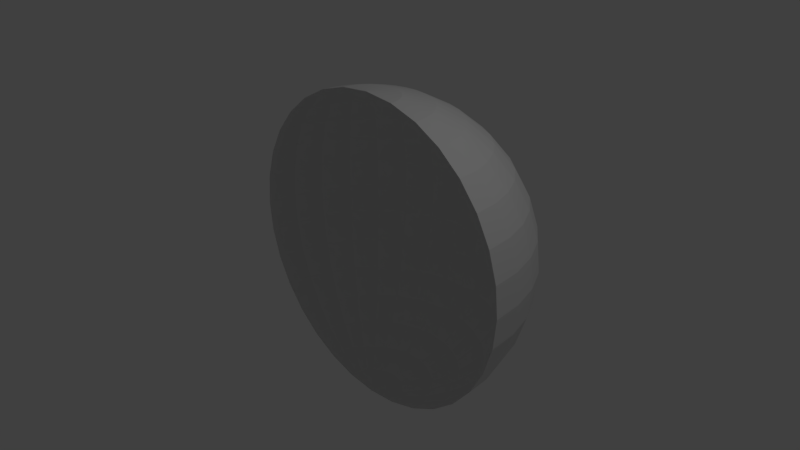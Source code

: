 # Source: invertHalfSphere.blend  (saved by Blender 2.79.0; exported with 4.5.12 LTS)
import bpy
from mathutils import Matrix  # noqa: F401  (used for matrix-valued properties, if any)

bpy.ops.wm.read_factory_settings(use_empty=True)
scene = bpy.context.scene
scene.name = 'Scene'

# ---- collections
col_collection_1 = bpy.data.collections.new('Collection 1'); scene.collection.children.link(col_collection_1)

# ---- world
world_world = bpy.data.worlds.new('World'); scene.world = world_world
world_world.color = (0.05088, 0.05088, 0.05088)
world_world.use_sun_shadow = False
world_world.sun_shadow_jitter_overblur = 0.0
world_world.cycles.sampling_method = 'MANUAL'

# ---- cameras
cam_camera = bpy.data.cameras.new('Camera')
cam_camera.clip_end = 100.0
cam_camera.lens = 35.0
cam_camera.sensor_width = 32.0
cam_camera.sensor_height = 18.0
cam_camera.ortho_scale = 7.314
cam_camera.dof.focus_distance = 0.0
cam_camera.dof.aperture_fstop = 128.0

# ---- lights
light_lamp = bpy.data.lights.new('Lamp', 'POINT')
light_lamp.transmission_factor = 0.0
light_lamp.cutoff_distance = 30.0
light_lamp.energy = 100.0
light_lamp.shadow_buffer_clip_start = 1.001
light_lamp.shadow_soft_size = 0.1
light_lamp.shadow_maximum_resolution = 0.006
light_lamp.use_absolute_resolution = True

# ---- meshes
me_sphere = bpy.data.meshes.new('Sphere')
me_sphere.from_pydata([(0.0, -3.258e-07, -1.0), (0.03806, 0.1913, 0.9808), (0.07466, 0.3753, 0.9239), (0.1084, 0.5449, 0.8315), (0.1379, 0.6935, 0.7071), (0.1622, 0.8155, 0.5556), (0.1802, 0.9061, 0.3827), (0.1913, 0.9619, 0.1951), (0.1951, 0.9808, 7.55e-08), (0.1913, 0.9619, -0.1951), (0.1802, 0.9061, -0.3827), (0.1622, 0.8155, -0.5556), (0.1379, 0.6935, -0.7071), (0.1084, 0.5449, -0.8315), (0.07466, 0.3753, -0.9239), (0.03806, 0.1913, -0.9808), (0.07466, 0.1802, 0.9808), (0.1464, 0.3536, 0.9239), (0.2126, 0.5133, 0.8315), (0.2706, 0.6533, 0.7071), (0.3182, 0.7682, 0.5556), (0.3536, 0.8536, 0.3827), (0.3753, 0.9061, 0.1951), (0.3827, 0.9239, 7.55e-08), (0.3753, 0.9061, -0.1951), (0.3536, 0.8536, -0.3827), (0.3182, 0.7682, -0.5556), (0.2706, 0.6533, -0.7071), (0.2126, 0.5133, -0.8315), (0.1464, 0.3536, -0.9239), (0.07466, 0.1802, -0.9808), (0.1084, 0.1622, 0.9808), (0.2126, 0.3182, 0.9239), (0.3087, 0.4619, 0.8315), (0.3928, 0.5879, 0.7071), (0.4619, 0.6913, 0.5556), (0.5133, 0.7682, 0.3827), (0.5449, 0.8155, 0.1951), (0.5556, 0.8315, 7.55e-08), (0.5449, 0.8155, -0.1951), (0.5133, 0.7682, -0.3827), (0.4619, 0.6913, -0.5556), (0.3928, 0.5879, -0.7071), (0.3087, 0.4619, -0.8315), (0.2126, 0.3182, -0.9239), (0.1084, 0.1622, -0.9808), (0.1379, 0.1379, 0.9808), (0.2706, 0.2706, 0.9239), (0.3928, 0.3928, 0.8315), (0.5, 0.5, 0.7071), (0.5879, 0.5879, 0.5556), (0.6533, 0.6533, 0.3827), (0.6935, 0.6935, 0.1951), (0.7071, 0.7071, 7.55e-08), (0.6935, 0.6935, -0.1951), (0.6533, 0.6533, -0.3827), (0.5879, 0.5879, -0.5556), (0.5, 0.5, -0.7071), (0.3928, 0.3928, -0.8315), (0.2706, 0.2706, -0.9239), (0.1379, 0.1379, -0.9808), (0.1622, 0.1084, 0.9808), (0.3182, 0.2126, 0.9239), (0.4619, 0.3087, 0.8315), (0.5879, 0.3928, 0.7071), (0.6913, 0.4619, 0.5556), (0.7682, 0.5133, 0.3827), (0.8155, 0.5449, 0.1951), (0.8315, 0.5556, 7.55e-08), (0.8155, 0.5449, -0.1951), (0.7682, 0.5133, -0.3827), (0.6913, 0.4619, -0.5556), (0.5879, 0.3928, -0.7071), (0.4619, 0.3087, -0.8315), (0.3182, 0.2126, -0.9239), (0.1622, 0.1084, -0.9808), (0.1802, 0.07466, 0.9808), (0.3536, 0.1464, 0.9239), (0.5133, 0.2126, 0.8315), (0.6533, 0.2706, 0.7071), (0.7682, 0.3182, 0.5556), (0.8536, 0.3536, 0.3827), (0.9061, 0.3753, 0.1951), (0.9239, 0.3827, 7.55e-08), (0.9061, 0.3753, -0.1951), (0.8536, 0.3536, -0.3827), (0.7682, 0.3182, -0.5556), (0.6533, 0.2706, -0.7071), (0.5133, 0.2126, -0.8315), (0.3536, 0.1464, -0.9239), (0.1802, 0.07466, -0.9808), (0.1913, 0.03806, 0.9808), (0.3753, 0.07466, 0.9239), (0.5449, 0.1084, 0.8315), (0.6935, 0.1379, 0.7071), (0.8155, 0.1622, 0.5556), (0.9061, 0.1802, 0.3827), (0.9619, 0.1913, 0.1951), (0.9808, 0.1951, 7.55e-08), (0.9619, 0.1913, -0.1951), (0.9061, 0.1802, -0.3827), (0.8155, 0.1622, -0.5556), (0.6935, 0.1379, -0.7071), (0.5449, 0.1084, -0.8315), (0.3753, 0.07466, -0.9239), (0.1913, 0.03806, -0.9808), (0.1951, -3.266e-07, 0.9808), (0.3827, -3.192e-07, 0.9239), (0.5556, -3.117e-07, 0.8315), (0.7071, -3.192e-07, 0.7071), (0.8315, -3.341e-07, 0.5556), (0.9239, -2.745e-07, 0.3827), (0.9808, -3.937e-07, 0.1951), (1.0, -3.788e-07, 7.55e-08), (0.9808, -3.937e-07, -0.1951), (0.9239, -2.298e-07, -0.3827), (0.8315, -3.341e-07, -0.5556), (0.7071, -3.192e-07, -0.7071), (0.5556, -3.415e-07, -0.8315), (0.3827, -3.043e-07, -0.9239), (0.1951, -3.08e-07, -0.9808), (-1.247e-07, -6.269e-07, 1.0), (-0.1951, -3.117e-07, 0.9808), (-0.3827, -2.819e-07, 0.9239), (-0.5556, -2.819e-07, 0.8315), (-0.7071, -1.851e-07, 0.7071), (-0.8315, -1.404e-07, 0.5556), (-0.9239, -3.192e-07, 0.3827), (-0.9808, -9.567e-08, 0.1951), (-1.0, -1.404e-07, 7.55e-08), (-0.9808, -9.567e-08, -0.1951), (-0.9239, -3.192e-07, -0.3827), (-0.8315, -1.404e-07, -0.5556), (-0.7071, -1.851e-07, -0.7071), (-0.5556, -2.596e-07, -0.8315), (-0.3827, -2.521e-07, -0.9239), (-0.1951, -3.155e-07, -0.9808), (-0.1913, 0.03806, 0.9808), (-0.3753, 0.07466, 0.9239), (-0.5449, 0.1084, 0.8315), (-0.6935, 0.1379, 0.7071), (-0.8155, 0.1622, 0.5556), (-0.9061, 0.1802, 0.3827), (-0.9619, 0.1913, 0.1951), (-0.9808, 0.1951, 7.55e-08), (-0.9619, 0.1913, -0.1951), (-0.9061, 0.1802, -0.3827), (-0.8155, 0.1622, -0.5556), (-0.6935, 0.1379, -0.7071), (-0.5449, 0.1084, -0.8315), (-0.3753, 0.07466, -0.9239), (-0.1913, 0.03806, -0.9808), (-0.1802, 0.07466, 0.9808), (-0.3536, 0.1464, 0.9239), (-0.5133, 0.2126, 0.8315), (-0.6533, 0.2706, 0.7071), (-0.7682, 0.3182, 0.5556), (-0.8536, 0.3536, 0.3827), (-0.9061, 0.3753, 0.1951), (-0.9239, 0.3827, 7.55e-08), (-0.9061, 0.3753, -0.1951), (-0.8536, 0.3536, -0.3827), (-0.7682, 0.3182, -0.5556), (-0.6533, 0.2706, -0.7071), (-0.5133, 0.2126, -0.8315), (-0.3536, 0.1464, -0.9239), (-0.1802, 0.07466, -0.9808), (-0.1622, 0.1084, 0.9808), (-0.3182, 0.2126, 0.9239), (-0.4619, 0.3087, 0.8315), (-0.5879, 0.3928, 0.7071), (-0.6913, 0.4619, 0.5556), (-0.7682, 0.5133, 0.3827), (-0.8155, 0.5449, 0.1951), (-0.8315, 0.5556, 7.55e-08), (-0.8155, 0.5449, -0.1951), (-0.7682, 0.5133, -0.3827), (-0.6913, 0.4619, -0.5556), (-0.5879, 0.3928, -0.7071), (-0.4619, 0.3087, -0.8315), (-0.3182, 0.2126, -0.9239), (-0.1622, 0.1084, -0.9808), (-0.1379, 0.1379, 0.9808), (-0.2706, 0.2706, 0.9239), (-0.3928, 0.3928, 0.8315), (-0.5, 0.5, 0.7071), (-0.5879, 0.5879, 0.5556), (-0.6533, 0.6533, 0.3827), (-0.6935, 0.6935, 0.1951), (-0.7071, 0.7071, 7.55e-08), (-0.6935, 0.6935, -0.1951), (-0.6533, 0.6533, -0.3827), (-0.5879, 0.5879, -0.5556), (-0.5, 0.5, -0.7071), (-0.3928, 0.3928, -0.8315), (-0.2706, 0.2706, -0.9239), (-0.1379, 0.1379, -0.9808), (-0.1084, 0.1622, 0.9808), (-0.2126, 0.3182, 0.9239), (-0.3087, 0.4619, 0.8315), (-0.3928, 0.5879, 0.7071), (-0.4619, 0.6913, 0.5556), (-0.5133, 0.7682, 0.3827), (-0.5449, 0.8155, 0.1951), (-0.5556, 0.8315, 7.55e-08), (-0.5449, 0.8155, -0.1951), (-0.5133, 0.7682, -0.3827), (-0.4619, 0.6913, -0.5556), (-0.3928, 0.5879, -0.7071), (-0.3087, 0.4619, -0.8315), (-0.2126, 0.3182, -0.9239), (-0.1084, 0.1622, -0.9808), (-0.07466, 0.1802, 0.9808), (-0.1464, 0.3536, 0.9239), (-0.2126, 0.5133, 0.8315), (-0.2706, 0.6533, 0.7071), (-0.3182, 0.7682, 0.5556), (-0.3536, 0.8536, 0.3827), (-0.3753, 0.9061, 0.1951), (-0.3827, 0.9239, 7.55e-08), (-0.3753, 0.9061, -0.1951), (-0.3536, 0.8536, -0.3827), (-0.3182, 0.7682, -0.5556), (-0.2706, 0.6533, -0.7071), (-0.2126, 0.5133, -0.8315), (-0.1464, 0.3536, -0.9239), (-0.07466, 0.1802, -0.9808), (-0.03806, 0.1913, 0.9808), (-0.07466, 0.3753, 0.9239), (-0.1084, 0.5449, 0.8315), (-0.1379, 0.6935, 0.7071), (-0.1622, 0.8155, 0.5556), (-0.1802, 0.9061, 0.3827), (-0.1913, 0.9619, 0.1951), (-0.1951, 0.9808, 7.55e-08), (-0.1913, 0.9619, -0.1951), (-0.1802, 0.9061, -0.3827), (-0.1622, 0.8155, -0.5556), (-0.1379, 0.6935, -0.7071), (-0.1084, 0.5449, -0.8315), (-0.07466, 0.3753, -0.9239), (-0.03806, 0.1913, -0.9808), (3.749e-08, 0.1951, 0.9808), (7.847e-08, 0.3827, 0.9239), (1.083e-07, 0.5556, 0.8315), (1.53e-07, 0.7071, 0.7071), (2.722e-07, 0.8315, 0.5556), (6.357e-08, 0.9239, 0.3827), (2.573e-07, 0.9808, 0.1951), (2.722e-07, 1.0, 7.55e-08), (2.573e-07, 0.9808, -0.1951), (6.357e-08, 0.9239, -0.3827), (2.722e-07, 0.8315, -0.5556), (1.53e-07, 0.7071, -0.7071), (1.232e-07, 0.5556, -0.8315), (7.847e-08, 0.3827, -0.9239), (1.514e-08, 0.1951, -0.9808)], [], [(253, 12, 11, 252), (246, 5, 4, 245), (254, 13, 12, 253), (247, 6, 5, 246), (255, 14, 13, 254), (248, 7, 6, 247), (256, 15, 14, 255), (249, 8, 7, 248), (242, 1, 121), (0, 15, 256), (250, 9, 8, 249), (243, 2, 1, 242), (251, 10, 9, 250), (244, 3, 2, 243), (252, 11, 10, 251), (245, 4, 3, 244), (11, 26, 25, 10), (4, 19, 18, 3), (12, 27, 26, 11), (5, 20, 19, 4), (13, 28, 27, 12), (6, 21, 20, 5), (14, 29, 28, 13), (7, 22, 21, 6), (15, 30, 29, 14), (8, 23, 22, 7), (1, 16, 121), (0, 30, 15), (9, 24, 23, 8), (2, 17, 16, 1), (10, 25, 24, 9), (3, 18, 17, 2), (30, 45, 44, 29), (23, 38, 37, 22), (16, 31, 121), (0, 45, 30), (24, 39, 38, 23), (17, 32, 31, 16), (25, 40, 39, 24), (18, 33, 32, 17), (26, 41, 40, 25), (19, 34, 33, 18), (27, 42, 41, 26), (20, 35, 34, 19), (28, 43, 42, 27), (21, 36, 35, 20), (29, 44, 43, 28), (22, 37, 36, 21), (34, 49, 48, 33), (42, 57, 56, 41), (35, 50, 49, 34), (43, 58, 57, 42), (36, 51, 50, 35), (44, 59, 58, 43), (37, 52, 51, 36), (45, 60, 59, 44), (38, 53, 52, 37), (31, 46, 121), (0, 60, 45), (39, 54, 53, 38), (32, 47, 46, 31), (40, 55, 54, 39), (33, 48, 47, 32), (41, 56, 55, 40), (53, 68, 67, 52), (46, 61, 121), (0, 75, 60), (54, 69, 68, 53), (47, 62, 61, 46), (55, 70, 69, 54), (48, 63, 62, 47), (56, 71, 70, 55), (49, 64, 63, 48), (57, 72, 71, 56), (50, 65, 64, 49), (58, 73, 72, 57), (51, 66, 65, 50), (59, 74, 73, 58), (52, 67, 66, 51), (60, 75, 74, 59), (72, 87, 86, 71), (65, 80, 79, 64), (73, 88, 87, 72), (66, 81, 80, 65), (74, 89, 88, 73), (67, 82, 81, 66), (75, 90, 89, 74), (68, 83, 82, 67), (61, 76, 121), (0, 90, 75), (69, 84, 83, 68), (62, 77, 76, 61), (70, 85, 84, 69), (63, 78, 77, 62), (71, 86, 85, 70), (64, 79, 78, 63), (0, 105, 90), (84, 99, 98, 83), (77, 92, 91, 76), (85, 100, 99, 84), (78, 93, 92, 77), (86, 101, 100, 85), (79, 94, 93, 78), (87, 102, 101, 86), (80, 95, 94, 79), (88, 103, 102, 87), (81, 96, 95, 80), (89, 104, 103, 88), (82, 97, 96, 81), (90, 105, 104, 89), (83, 98, 97, 82), (76, 91, 121), (103, 118, 117, 102), (96, 111, 110, 95), (104, 119, 118, 103), (97, 112, 111, 96), (105, 120, 119, 104), (98, 113, 112, 97), (91, 106, 121), (0, 120, 105), (99, 114, 113, 98), (92, 107, 106, 91), (100, 115, 114, 99), (93, 108, 107, 92), (101, 116, 115, 100), (94, 109, 108, 93), (102, 117, 116, 101), (95, 110, 109, 94), (135, 150, 149, 134), (128, 143, 142, 127), (136, 151, 150, 135), (129, 144, 143, 128), (122, 137, 121), (0, 151, 136), (130, 145, 144, 129), (123, 138, 137, 122), (131, 146, 145, 130), (124, 139, 138, 123), (132, 147, 146, 131), (125, 140, 139, 124), (133, 148, 147, 132), (126, 141, 140, 125), (134, 149, 148, 133), (127, 142, 141, 126), (147, 162, 161, 146), (140, 155, 154, 139), (148, 163, 162, 147), (141, 156, 155, 140), (149, 164, 163, 148), (142, 157, 156, 141), (150, 165, 164, 149), (143, 158, 157, 142), (151, 166, 165, 150), (144, 159, 158, 143), (137, 152, 121), (0, 166, 151), (145, 160, 159, 144), (138, 153, 152, 137), (146, 161, 160, 145), (139, 154, 153, 138), (166, 181, 180, 165), (159, 174, 173, 158), (152, 167, 121), (0, 181, 166), (160, 175, 174, 159), (153, 168, 167, 152), (161, 176, 175, 160), (154, 169, 168, 153), (162, 177, 176, 161), (155, 170, 169, 154), (163, 178, 177, 162), (156, 171, 170, 155), (164, 179, 178, 163), (157, 172, 171, 156), (165, 180, 179, 164), (158, 173, 172, 157), (170, 185, 184, 169), (178, 193, 192, 177), (171, 186, 185, 170), (179, 194, 193, 178), (172, 187, 186, 171), (180, 195, 194, 179), (173, 188, 187, 172), (181, 196, 195, 180), (174, 189, 188, 173), (167, 182, 121), (0, 196, 181), (175, 190, 189, 174), (168, 183, 182, 167), (176, 191, 190, 175), (169, 184, 183, 168), (177, 192, 191, 176), (189, 204, 203, 188), (182, 197, 121), (0, 211, 196), (190, 205, 204, 189), (183, 198, 197, 182), (191, 206, 205, 190), (184, 199, 198, 183), (192, 207, 206, 191), (185, 200, 199, 184), (193, 208, 207, 192), (186, 201, 200, 185), (194, 209, 208, 193), (187, 202, 201, 186), (195, 210, 209, 194), (188, 203, 202, 187), (196, 211, 210, 195), (208, 223, 222, 207), (201, 216, 215, 200), (209, 224, 223, 208), (202, 217, 216, 201), (210, 225, 224, 209), (203, 218, 217, 202), (211, 226, 225, 210), (204, 219, 218, 203), (197, 212, 121), (0, 226, 211), (205, 220, 219, 204), (198, 213, 212, 197), (206, 221, 220, 205), (199, 214, 213, 198), (207, 222, 221, 206), (200, 215, 214, 199), (212, 227, 121), (0, 241, 226), (220, 235, 234, 219), (213, 228, 227, 212), (221, 236, 235, 220), (214, 229, 228, 213), (222, 237, 236, 221), (215, 230, 229, 214), (223, 238, 237, 222), (216, 231, 230, 215), (224, 239, 238, 223), (217, 232, 231, 216), (225, 240, 239, 224), (218, 233, 232, 217), (226, 241, 240, 225), (219, 234, 233, 218), (231, 246, 245, 230), (239, 254, 253, 238), (232, 247, 246, 231), (240, 255, 254, 239), (233, 248, 247, 232), (241, 256, 255, 240), (234, 249, 248, 233), (227, 242, 121), (0, 256, 241), (235, 250, 249, 234), (228, 243, 242, 227), (236, 251, 250, 235), (229, 244, 243, 228), (237, 252, 251, 236), (230, 245, 244, 229), (238, 253, 252, 237)])
_uv = me_sphere.uv_layers.new(name='UVMap')
_uv.uv.foreach_set('vector', [0.4992, 0.6918, 0.5382, 0.6939, 0.5426, 0.6404, 0.4996, 0.6387, 0.501, 0.3482, 0.5434, 0.3471, 0.5396, 0.2945, 0.5013, 0.296, 0.4986, 0.7491, 0.5318, 0.7515, 0.5382, 0.6939, 0.4992, 0.6918, 0.5008, 0.3978, 0.5459, 0.3971, 0.5434, 0.3471, 0.501, 0.3482, 0.4976, 0.8122, 0.5228, 0.8145, 0.5318, 0.7515, 0.4986, 0.7491, 0.5007, 0.4458, 0.5474, 0.4455, 0.5459, 0.3971, 0.5008, 0.3978, 0.4957, 0.8828, 0.51, 0.8846, 0.5228, 0.8145, 0.4976, 0.8122, 0.5004, 0.4931, 0.5478, 0.4931, 0.5474, 0.4455, 0.5007, 0.4458, 0.5042, 0.1094, 0.5182, 0.1085, 0.507, 0.03215, 0.4924, 0.9622, 0.51, 0.8846, 0.4957, 0.8828, 0.5001, 0.5404, 0.5471, 0.541, 0.5478, 0.4931, 0.5004, 0.4931, 0.5026, 0.1783, 0.5273, 0.1768, 0.5182, 0.1085, 0.5042, 0.1094, 0.4999, 0.5888, 0.5454, 0.5898, 0.5471, 0.541, 0.5001, 0.5404, 0.5018, 0.2399, 0.5343, 0.2382, 0.5273, 0.1768, 0.5026, 0.1783, 0.4996, 0.6387, 0.5426, 0.6404, 0.5454, 0.5898, 0.4999, 0.5888, 0.5013, 0.296, 0.5396, 0.2945, 0.5343, 0.2382, 0.5018, 0.2399, 0.5426, 0.6404, 0.5862, 0.6447, 0.5919, 0.5927, 0.5454, 0.5898, 0.5396, 0.2945, 0.5781, 0.2896, 0.5668, 0.233, 0.5343, 0.2382, 0.5382, 0.6939, 0.5776, 0.6994, 0.5862, 0.6447, 0.5426, 0.6404, 0.5434, 0.3471, 0.5863, 0.3429, 0.5781, 0.2896, 0.5396, 0.2945, 0.5318, 0.7515, 0.5652, 0.7577, 0.5776, 0.6994, 0.5382, 0.6939, 0.5459, 0.3971, 0.5918, 0.3941, 0.5863, 0.3429, 0.5434, 0.3471, 0.5228, 0.8145, 0.5479, 0.8205, 0.5652, 0.7577, 0.5318, 0.7515, 0.5474, 0.4455, 0.5951, 0.4438, 0.5918, 0.3941, 0.5459, 0.3971, 0.51, 0.8846, 0.5239, 0.8887, 0.5479, 0.8205, 0.5228, 0.8145, 0.5478, 0.4931, 0.5961, 0.493, 0.5951, 0.4438, 0.5474, 0.4455, 0.5182, 0.1085, 0.5319, 0.1054, 0.507, 0.03215, 0.4924, 0.9622, 0.5239, 0.8887, 0.51, 0.8846, 0.5471, 0.541, 0.5951, 0.5424, 0.5961, 0.493, 0.5478, 0.4931, 0.5273, 0.1768, 0.5517, 0.1721, 0.5319, 0.1054, 0.5182, 0.1085, 0.5454, 0.5898, 0.5919, 0.5927, 0.5951, 0.5424, 0.5471, 0.541, 0.5343, 0.2382, 0.5668, 0.233, 0.5517, 0.1721, 0.5273, 0.1768, 0.5239, 0.8887, 0.5372, 0.8952, 0.5724, 0.8301, 0.5479, 0.8205, 0.5961, 0.493, 0.6466, 0.4927, 0.6447, 0.4408, 0.5951, 0.4438, 0.5319, 0.1054, 0.545, 0.1001, 0.507, 0.03215, 0.4924, 0.9622, 0.5372, 0.8952, 0.5239, 0.8887, 0.5951, 0.5424, 0.6452, 0.5448, 0.6466, 0.4927, 0.5961, 0.493, 0.5517, 0.1721, 0.5757, 0.1638, 0.545, 0.1001, 0.5319, 0.1054, 0.5919, 0.5927, 0.6403, 0.5977, 0.6452, 0.5448, 0.5951, 0.5424, 0.5668, 0.233, 0.5994, 0.2238, 0.5757, 0.1638, 0.5517, 0.1721, 0.5862, 0.6447, 0.6314, 0.6522, 0.6403, 0.5977, 0.5919, 0.5927, 0.5781, 0.2896, 0.6173, 0.2808, 0.5994, 0.2238, 0.5668, 0.233, 0.5776, 0.6994, 0.6179, 0.7087, 0.6314, 0.6522, 0.5862, 0.6447, 0.5863, 0.3429, 0.6304, 0.3355, 0.6173, 0.2808, 0.5781, 0.2896, 0.5652, 0.7577, 0.5987, 0.7679, 0.6179, 0.7087, 0.5776, 0.6994, 0.5918, 0.3941, 0.6394, 0.3887, 0.6304, 0.3355, 0.5863, 0.3429, 0.5479, 0.8205, 0.5724, 0.8301, 0.5987, 0.7679, 0.5652, 0.7577, 0.5951, 0.4438, 0.6447, 0.4408, 0.6394, 0.3887, 0.5918, 0.3941, 0.6173, 0.2808, 0.6572, 0.2676, 0.6318, 0.2101, 0.5994, 0.2238, 0.6179, 0.7087, 0.6594, 0.7225, 0.6788, 0.6633, 0.6314, 0.6522, 0.6304, 0.3355, 0.6762, 0.3243, 0.6572, 0.2676, 0.6173, 0.2808, 0.5987, 0.7679, 0.6324, 0.7828, 0.6594, 0.7225, 0.6179, 0.7087, 0.6394, 0.3887, 0.6895, 0.3804, 0.6762, 0.3243, 0.6304, 0.3355, 0.5724, 0.8301, 0.5962, 0.8438, 0.6324, 0.7828, 0.5987, 0.7679, 0.6447, 0.4408, 0.6975, 0.4362, 0.6895, 0.3804, 0.6394, 0.3887, 0.5372, 0.8952, 0.5493, 0.904, 0.5962, 0.8438, 0.5724, 0.8301, 0.6466, 0.4927, 0.7006, 0.492, 0.6975, 0.4362, 0.6447, 0.4408, 0.545, 0.1001, 0.5572, 0.09241, 0.507, 0.03215, 0.4924, 0.9622, 0.5493, 0.904, 0.5372, 0.8952, 0.6452, 0.5448, 0.6987, 0.5483, 0.7006, 0.492, 0.6466, 0.4927, 0.5757, 0.1638, 0.5988, 0.1517, 0.5572, 0.09241, 0.545, 0.1001, 0.6403, 0.5977, 0.6916, 0.6053, 0.6987, 0.5483, 0.6452, 0.5448, 0.5994, 0.2238, 0.6318, 0.2101, 0.5988, 0.1517, 0.5757, 0.1638, 0.6314, 0.6522, 0.6788, 0.6633, 0.6916, 0.6053, 0.6403, 0.5977, 0.7006, 0.492, 0.7595, 0.491, 0.7549, 0.4294, 0.6975, 0.4362, 0.5572, 0.09241, 0.5681, 0.08253, 0.507, 0.03215, 0.4924, 0.9622, 0.5601, 0.9151, 0.5493, 0.904, 0.6987, 0.5483, 0.757, 0.5532, 0.7595, 0.491, 0.7006, 0.492, 0.5988, 0.1517, 0.6206, 0.1356, 0.5681, 0.08253, 0.5572, 0.09241, 0.6916, 0.6053, 0.7472, 0.6159, 0.757, 0.5532, 0.6987, 0.5483, 0.6318, 0.2101, 0.6638, 0.1914, 0.6206, 0.1356, 0.5988, 0.1517, 0.6788, 0.6633, 0.7293, 0.6789, 0.7472, 0.6159, 0.6916, 0.6053, 0.6572, 0.2676, 0.6983, 0.2491, 0.6638, 0.1914, 0.6318, 0.2101, 0.6594, 0.7225, 0.7026, 0.7416, 0.7293, 0.6789, 0.6788, 0.6633, 0.6762, 0.3243, 0.7246, 0.3083, 0.6983, 0.2491, 0.6572, 0.2676, 0.6324, 0.7828, 0.666, 0.803, 0.7026, 0.7416, 0.6594, 0.7225, 0.6895, 0.3804, 0.7433, 0.3685, 0.7246, 0.3083, 0.6762, 0.3243, 0.5962, 0.8438, 0.6186, 0.8617, 0.666, 0.803, 0.6324, 0.7828, 0.6975, 0.4362, 0.7549, 0.4294, 0.7433, 0.3685, 0.6895, 0.3804, 0.5493, 0.904, 0.5601, 0.9151, 0.6186, 0.8617, 0.5962, 0.8438, 0.7026, 0.7416, 0.7477, 0.7674, 0.7841, 0.7004, 0.7293, 0.6789, 0.7246, 0.3083, 0.7761, 0.2862, 0.7404, 0.2242, 0.6983, 0.2491, 0.666, 0.803, 0.6993, 0.8296, 0.7477, 0.7674, 0.7026, 0.7416, 0.7433, 0.3685, 0.8023, 0.3516, 0.7761, 0.2862, 0.7246, 0.3083, 0.6186, 0.8617, 0.6391, 0.8842, 0.6993, 0.8296, 0.666, 0.803, 0.7549, 0.4294, 0.8188, 0.4196, 0.8023, 0.3516, 0.7433, 0.3685, 0.5601, 0.9151, 0.5689, 0.9284, 0.6391, 0.8842, 0.6186, 0.8617, 0.7595, 0.491, 0.8256, 0.4893, 0.8188, 0.4196, 0.7549, 0.4294, 0.5681, 0.08253, 0.5773, 0.07055, 0.507, 0.03215, 0.4924, 0.9622, 0.5689, 0.9284, 0.5601, 0.9151, 0.757, 0.5532, 0.8224, 0.56, 0.8256, 0.4893, 0.7595, 0.491, 0.6206, 0.1356, 0.6405, 0.1152, 0.5773, 0.07055, 0.5681, 0.08253, 0.7472, 0.6159, 0.8088, 0.6307, 0.8224, 0.56, 0.757, 0.5532, 0.6638, 0.1914, 0.6951, 0.1668, 0.6405, 0.1152, 0.6206, 0.1356, 0.7293, 0.6789, 0.7841, 0.7004, 0.8088, 0.6307, 0.7472, 0.6159, 0.6983, 0.2491, 0.7404, 0.2242, 0.6951, 0.1668, 0.6638, 0.1914, 0.4924, 0.9622, 0.5753, 0.9436, 0.5689, 0.9284, 0.8224, 0.56, 0.8978, 0.5694, 0.902, 0.4867, 0.8256, 0.4893, 0.6405, 0.1152, 0.6575, 0.09041, 0.5843, 0.05668, 0.5773, 0.07055, 0.8088, 0.6307, 0.8788, 0.6515, 0.8978, 0.5694, 0.8224, 0.56, 0.6951, 0.1668, 0.7247, 0.1354, 0.6575, 0.09041, 0.6405, 0.1152, 0.7841, 0.7004, 0.8444, 0.7301, 0.8788, 0.6515, 0.8088, 0.6307, 0.7404, 0.2242, 0.7833, 0.191, 0.7247, 0.1354, 0.6951, 0.1668, 0.7477, 0.7674, 0.7949, 0.8021, 0.8444, 0.7301, 0.7841, 0.7004, 0.7761, 0.2862, 0.8316, 0.2557, 0.7833, 0.191, 0.7404, 0.2242, 0.6993, 0.8296, 0.7314, 0.8638, 0.7949, 0.8021, 0.7477, 0.7674, 0.8023, 0.3516, 0.8681, 0.3278, 0.8316, 0.2557, 0.7761, 0.2862, 0.6391, 0.8842, 0.6566, 0.9117, 0.7314, 0.8638, 0.6993, 0.8296, 0.8188, 0.4196, 0.8919, 0.4055, 0.8681, 0.3278, 0.8023, 0.3516, 0.5689, 0.9284, 0.5753, 0.9436, 0.6566, 0.9117, 0.6391, 0.8842, 0.8256, 0.4893, 0.902, 0.4867, 0.8919, 0.4055, 0.8188, 0.4196, 0.5773, 0.07055, 0.5843, 0.05668, 0.507, 0.03215, 0.7314, 0.8638, 0.7607, 0.9074, 0.8436, 0.8487, 0.7949, 0.8021, 0.8681, 0.3278, 0.943, 0.2941, 0.8915, 0.2138, 0.8316, 0.2557, 0.6566, 0.9117, 0.6698, 0.9443, 0.7607, 0.9074, 0.7314, 0.8638, 0.8919, 0.4055, 0.9778, 0.3849, 0.943, 0.2941, 0.8681, 0.3278, 0.5753, 0.9436, 0.5788, 0.9605, 0.6698, 0.9443, 0.6566, 0.9117, 0.902, 0.4867, 0.9932, 0.4826, 0.9778, 0.3849, 0.8919, 0.4055, 0.5843, 0.05668, 0.5886, 0.04127, 0.507, 0.03215, 0.4924, 0.9622, 0.5788, 0.9605, 0.5753, 0.9436, 0.8978, 0.5694, 0.9877, 0.5829, 0.9932, 0.4826, 0.902, 0.4867, 0.6575, 0.09041, 0.6706, 0.06117, 0.5886, 0.04127, 0.5843, 0.05668, 0.8788, 0.6515, 0.9603, 0.681, 0.9877, 0.5829, 0.8978, 0.5694, 0.7247, 0.1354, 0.7512, 0.09601, 0.6706, 0.06117, 0.6575, 0.09041, 0.8444, 0.7301, 0.9116, 0.7715, 0.9603, 0.681, 0.8788, 0.6515, 0.7833, 0.191, 0.8262, 0.1471, 0.7512, 0.09601, 0.7247, 0.1354, 0.7949, 0.8021, 0.8436, 0.8487, 0.9116, 0.7715, 0.8444, 0.7301, 0.8316, 0.2557, 0.8915, 0.2138, 0.8262, 0.1471, 0.7833, 0.191, 0.3241, 0.931, 0.3378, 0.901, 0.2691, 0.8539, 0.2412, 0.8943, 0.01752, 0.3916, 0.1072, 0.4096, 0.1289, 0.3301, 0.05255, 0.2981, 0.4084, 0.9522, 0.413, 0.9363, 0.3378, 0.901, 0.3241, 0.931, 0.00832, 0.4923, 0.09968, 0.4917, 0.1072, 0.4096, 0.01752, 0.3916, 0.4232, 0.03429, 0.4266, 0.05058, 0.507, 0.03215, 0.4924, 0.9622, 0.413, 0.9363, 0.4084, 0.9522, 0.02044, 0.5903, 0.1068, 0.5731, 0.09968, 0.4917, 0.00832, 0.4923, 0.3352, 0.05013, 0.348, 0.08166, 0.4266, 0.05058, 0.4232, 0.03429, 0.05121, 0.6817, 0.1275, 0.652, 0.1068, 0.5731, 0.02044, 0.5903, 0.2476, 0.08555, 0.2756, 0.1276, 0.348, 0.08166, 0.3352, 0.05013, 0.09708, 0.7683, 0.1618, 0.7271, 0.1275, 0.652, 0.05121, 0.6817, 0.1676, 0.1412, 0.2138, 0.1865, 0.2756, 0.1276, 0.2476, 0.08555, 0.1639, 0.8401, 0.2096, 0.7954, 0.1618, 0.7271, 0.09708, 0.7683, 0.1015, 0.2138, 0.1647, 0.255, 0.2138, 0.1865, 0.1676, 0.1412, 0.2412, 0.8943, 0.2691, 0.8539, 0.2096, 0.7954, 0.1639, 0.8401, 0.05255, 0.2981, 0.1289, 0.3301, 0.1647, 0.255, 0.1015, 0.2138, 0.1618, 0.7271, 0.2197, 0.6978, 0.1948, 0.6305, 0.1275, 0.652, 0.2138, 0.1865, 0.2588, 0.2207, 0.3064, 0.1609, 0.2756, 0.1276, 0.2096, 0.7954, 0.2546, 0.7621, 0.2197, 0.6978, 0.1618, 0.7271, 0.1647, 0.255, 0.2223, 0.2851, 0.2588, 0.2207, 0.2138, 0.1865, 0.2691, 0.8539, 0.3001, 0.8219, 0.2546, 0.7621, 0.2096, 0.7954, 0.1289, 0.3301, 0.1964, 0.3525, 0.2223, 0.2851, 0.1647, 0.255, 0.3378, 0.901, 0.3557, 0.8756, 0.3001, 0.8219, 0.2691, 0.8539, 0.1072, 0.4096, 0.1815, 0.4217, 0.1964, 0.3525, 0.1289, 0.3301, 0.413, 0.9363, 0.4203, 0.9221, 0.3557, 0.8756, 0.3378, 0.901, 0.09968, 0.4917, 0.1759, 0.4917, 0.1815, 0.4217, 0.1072, 0.4096, 0.4266, 0.05058, 0.4329, 0.06533, 0.507, 0.03215, 0.4924, 0.9622, 0.4203, 0.9221, 0.413, 0.9363, 0.1068, 0.5731, 0.1804, 0.5616, 0.1759, 0.4917, 0.09968, 0.4917, 0.348, 0.08166, 0.3649, 0.1083, 0.4329, 0.06533, 0.4266, 0.05058, 0.1275, 0.652, 0.1948, 0.6305, 0.1804, 0.5616, 0.1068, 0.5731, 0.2756, 0.1276, 0.3064, 0.1609, 0.3649, 0.1083, 0.348, 0.08166, 0.4203, 0.9221, 0.4298, 0.9098, 0.3763, 0.8549, 0.3557, 0.8756, 0.1759, 0.4917, 0.2419, 0.492, 0.246, 0.4303, 0.1815, 0.4217, 0.4329, 0.06533, 0.4415, 0.0782, 0.507, 0.03215, 0.4924, 0.9622, 0.4298, 0.9098, 0.4203, 0.9221, 0.1804, 0.5616, 0.2448, 0.5536, 0.2419, 0.492, 0.1759, 0.4917, 0.3649, 0.1083, 0.3847, 0.1301, 0.4415, 0.0782, 0.4329, 0.06533, 0.1948, 0.6305, 0.2548, 0.6152, 0.2448, 0.5536, 0.1804, 0.5616, 0.3064, 0.1609, 0.3385, 0.1869, 0.3847, 0.1301, 0.3649, 0.1083, 0.2197, 0.6978, 0.2728, 0.6766, 0.2548, 0.6152, 0.1948, 0.6305, 0.2588, 0.2207, 0.3023, 0.2464, 0.3385, 0.1869, 0.3064, 0.1609, 0.2546, 0.7621, 0.2983, 0.7374, 0.2728, 0.6766, 0.2197, 0.6978, 0.2223, 0.2851, 0.2753, 0.3072, 0.3023, 0.2464, 0.2588, 0.2207, 0.3001, 0.8219, 0.3326, 0.7971, 0.2983, 0.7374, 0.2546, 0.7621, 0.1964, 0.3525, 0.2565, 0.3686, 0.2753, 0.3072, 0.2223, 0.2851, 0.3557, 0.8756, 0.3763, 0.8549, 0.3326, 0.7971, 0.3001, 0.8219, 0.1815, 0.4217, 0.246, 0.4303, 0.2565, 0.3686, 0.1964, 0.3525, 0.3023, 0.2464, 0.3443, 0.2654, 0.3711, 0.2067, 0.3385, 0.1869, 0.2983, 0.7374, 0.3405, 0.7193, 0.3222, 0.6614, 0.2728, 0.6766, 0.2753, 0.3072, 0.3246, 0.3232, 0.3443, 0.2654, 0.3023, 0.2464, 0.3326, 0.7971, 0.3657, 0.7784, 0.3405, 0.7193, 0.2983, 0.7374, 0.2565, 0.3686, 0.311, 0.38, 0.3246, 0.3232, 0.2753, 0.3072, 0.3763, 0.8549, 0.3989, 0.8386, 0.3657, 0.7784, 0.3326, 0.7971, 0.246, 0.4303, 0.3037, 0.4365, 0.311, 0.38, 0.2565, 0.3686, 0.4298, 0.9098, 0.4411, 0.8998, 0.3989, 0.8386, 0.3763, 0.8549, 0.2419, 0.492, 0.3006, 0.4923, 0.3037, 0.4365, 0.246, 0.4303, 0.4415, 0.0782, 0.452, 0.08897, 0.507, 0.03215, 0.4924, 0.9622, 0.4411, 0.8998, 0.4298, 0.9098, 0.2448, 0.5536, 0.3025, 0.5481, 0.3006, 0.4923, 0.2419, 0.492, 0.3847, 0.1301, 0.4065, 0.1476, 0.452, 0.08897, 0.4415, 0.0782, 0.2548, 0.6152, 0.3094, 0.6044, 0.3025, 0.5481, 0.2448, 0.5536, 0.3385, 0.1869, 0.3711, 0.2067, 0.4065, 0.1476, 0.3847, 0.1301, 0.2728, 0.6766, 0.3222, 0.6614, 0.3094, 0.6044, 0.2548, 0.6152, 0.3006, 0.4923, 0.3543, 0.4925, 0.3564, 0.4406, 0.3037, 0.4365, 0.452, 0.08897, 0.4638, 0.09752, 0.507, 0.03215, 0.4924, 0.9622, 0.4537, 0.892, 0.4411, 0.8998, 0.3025, 0.5481, 0.3555, 0.5444, 0.3543, 0.4925, 0.3006, 0.4923, 0.4065, 0.1476, 0.4296, 0.1608, 0.4638, 0.09752, 0.452, 0.08897, 0.3094, 0.6044, 0.3601, 0.597, 0.3555, 0.5444, 0.3025, 0.5481, 0.3711, 0.2067, 0.4039, 0.2214, 0.4296, 0.1608, 0.4065, 0.1476, 0.3222, 0.6614, 0.3688, 0.6507, 0.3601, 0.597, 0.3094, 0.6044, 0.3443, 0.2654, 0.3849, 0.2792, 0.4039, 0.2214, 0.3711, 0.2067, 0.3405, 0.7193, 0.3813, 0.7064, 0.3688, 0.6507, 0.3222, 0.6614, 0.3246, 0.3232, 0.3711, 0.3346, 0.3849, 0.2792, 0.3443, 0.2654, 0.3657, 0.7784, 0.399, 0.7647, 0.3813, 0.7064, 0.3405, 0.7193, 0.311, 0.38, 0.3618, 0.3882, 0.3711, 0.3346, 0.3246, 0.3232, 0.3989, 0.8386, 0.4227, 0.8263, 0.399, 0.7647, 0.3657, 0.7784, 0.3037, 0.4365, 0.3564, 0.4406, 0.3618, 0.3882, 0.311, 0.38, 0.4411, 0.8998, 0.4537, 0.892, 0.4227, 0.8263, 0.3989, 0.8386, 0.3813, 0.7064, 0.4212, 0.6979, 0.4134, 0.6438, 0.3688, 0.6507, 0.3711, 0.3346, 0.4156, 0.3422, 0.4243, 0.2885, 0.3849, 0.2792, 0.399, 0.7647, 0.4322, 0.7556, 0.4212, 0.6979, 0.3813, 0.7064, 0.3618, 0.3882, 0.4097, 0.3936, 0.4156, 0.3422, 0.3711, 0.3346, 0.4227, 0.8263, 0.4473, 0.818, 0.4322, 0.7556, 0.399, 0.7647, 0.3564, 0.4406, 0.4061, 0.4435, 0.4097, 0.3936, 0.3618, 0.3882, 0.4537, 0.892, 0.4673, 0.8865, 0.4473, 0.818, 0.4227, 0.8263, 0.3543, 0.4925, 0.4047, 0.4928, 0.4061, 0.4435, 0.3564, 0.4406, 0.4638, 0.09752, 0.4767, 0.1038, 0.507, 0.03215, 0.4924, 0.9622, 0.4673, 0.8865, 0.4537, 0.892, 0.3555, 0.5444, 0.4053, 0.542, 0.4047, 0.4928, 0.3543, 0.4925, 0.4296, 0.1608, 0.4536, 0.1702, 0.4767, 0.1038, 0.4638, 0.09752, 0.3601, 0.597, 0.4081, 0.5921, 0.4053, 0.542, 0.3555, 0.5444, 0.4039, 0.2214, 0.4366, 0.2315, 0.4536, 0.1702, 0.4296, 0.1608, 0.3688, 0.6507, 0.4134, 0.6438, 0.4081, 0.5921, 0.3601, 0.597, 0.3849, 0.2792, 0.4243, 0.2885, 0.4366, 0.2315, 0.4039, 0.2214, 0.4767, 0.1038, 0.4903, 0.1077, 0.507, 0.03215, 0.4924, 0.9622, 0.4814, 0.8835, 0.4673, 0.8865, 0.4053, 0.542, 0.4532, 0.5408, 0.4531, 0.493, 0.4047, 0.4928, 0.4536, 0.1702, 0.478, 0.176, 0.4903, 0.1077, 0.4767, 0.1038, 0.4081, 0.5921, 0.4543, 0.5895, 0.4532, 0.5408, 0.4053, 0.542, 0.4366, 0.2315, 0.4693, 0.2376, 0.478, 0.176, 0.4536, 0.1702, 0.4134, 0.6438, 0.4568, 0.6399, 0.4543, 0.5895, 0.4081, 0.5921, 0.4243, 0.2885, 0.463, 0.294, 0.4693, 0.2376, 0.4366, 0.2315, 0.4212, 0.6979, 0.4604, 0.6931, 0.4568, 0.6399, 0.4134, 0.6438, 0.4156, 0.3422, 0.4586, 0.3467, 0.463, 0.294, 0.4243, 0.2885, 0.4322, 0.7556, 0.4654, 0.7505, 0.4604, 0.6931, 0.4212, 0.6979, 0.4097, 0.3936, 0.4556, 0.3967, 0.4586, 0.3467, 0.4156, 0.3422, 0.4473, 0.818, 0.4723, 0.8133, 0.4654, 0.7505, 0.4322, 0.7556, 0.4061, 0.4435, 0.454, 0.4453, 0.4556, 0.3967, 0.4097, 0.3936, 0.4673, 0.8865, 0.4814, 0.8835, 0.4723, 0.8133, 0.4473, 0.818, 0.4047, 0.4928, 0.4531, 0.493, 0.454, 0.4453, 0.4061, 0.4435, 0.4586, 0.3467, 0.501, 0.3482, 0.5013, 0.296, 0.463, 0.294, 0.4654, 0.7505, 0.4986, 0.7491, 0.4992, 0.6918, 0.4604, 0.6931, 0.4556, 0.3967, 0.5008, 0.3978, 0.501, 0.3482, 0.4586, 0.3467, 0.4723, 0.8133, 0.4976, 0.8122, 0.4986, 0.7491, 0.4654, 0.7505, 0.454, 0.4453, 0.5007, 0.4458, 0.5008, 0.3978, 0.4556, 0.3967, 0.4814, 0.8835, 0.4957, 0.8828, 0.4976, 0.8122, 0.4723, 0.8133, 0.4531, 0.493, 0.5004, 0.4931, 0.5007, 0.4458, 0.454, 0.4453, 0.4903, 0.1077, 0.5042, 0.1094, 0.507, 0.03215, 0.4924, 0.9622, 0.4957, 0.8828, 0.4814, 0.8835, 0.4532, 0.5408, 0.5001, 0.5404, 0.5004, 0.4931, 0.4531, 0.493, 0.478, 0.176, 0.5026, 0.1783, 0.5042, 0.1094, 0.4903, 0.1077, 0.4543, 0.5895, 0.4999, 0.5888, 0.5001, 0.5404, 0.4532, 0.5408, 0.4693, 0.2376, 0.5018, 0.2399, 0.5026, 0.1783, 0.478, 0.176, 0.4568, 0.6399, 0.4996, 0.6387, 0.4999, 0.5888, 0.4543, 0.5895, 0.463, 0.294, 0.5013, 0.296, 0.5018, 0.2399, 0.4693, 0.2376, 0.4604, 0.6931, 0.4992, 0.6918, 0.4996, 0.6387, 0.4568, 0.6399])
me_sphere.use_remesh_preserve_volume = False
me_sphere.use_remesh_preserve_attributes = False
me_sphere.use_mirror_vertex_groups = False
me_sphere.update()

# ---- objects
ob_sphere = bpy.data.objects.new('Sphere', me_sphere)
ob_lamp = bpy.data.objects.new('Lamp', light_lamp)
ob_camera = bpy.data.objects.new('Camera', cam_camera)

# ---- transforms, parenting, visibility, modifiers, constraints
ob_sphere.location = (0.0, 0.0, 0.0)
ob_sphere.scale = (2.167, 2.167, 2.167)
ob_sphere.lineart.crease_threshold = 0.0
ob_lamp.location = (4.076, 1.005, 5.904)
ob_lamp.rotation_euler = (0.6503, 0.05522, 1.866)
ob_lamp.lock_rotations_4d = False
ob_lamp.empty_display_type = 'ARROWS'
ob_lamp.color = (0.0, 0.0, 0.0, 0.0)
ob_lamp.lineart.crease_threshold = 0.0
ob_camera.location = (7.481, -6.508, 5.344)
ob_camera.rotation_euler = (1.109, 0.0, 0.8149)
ob_camera.lock_rotations_4d = False
ob_camera.empty_display_type = 'ARROWS'
ob_camera.color = (0.0, 0.0, 0.0, 0.0)
ob_camera.display_type = 'WIRE'
ob_camera.lineart.crease_threshold = 0.0

# ---- collection membership
col_collection_1.objects.link(ob_sphere)
col_collection_1.objects.link(ob_lamp)
col_collection_1.objects.link(ob_camera)

# ---- scene / render settings (as saved in the file)
scene.camera = ob_camera
scene.frame_start = 1; scene.frame_end = 250; scene.frame_set(1)
scene.render.engine = 'BLENDER_EEVEE_NEXT'
scene.render.resolution_percentage = 50
scene.render.dither_intensity = 0.0
scene.cycles.use_denoising = False
scene.cycles.samples = 128
scene.cycles.sampling_pattern = 'TABULATED_SOBOL'
scene.cycles.use_adaptive_sampling = False
scene.cycles.use_light_tree = False
scene.cycles.blur_glossy = 0.0
scene.cycles.sample_clamp_indirect = 0.0
scene.view_settings.view_transform = 'Standard'
bpy.context.view_layer.update()
